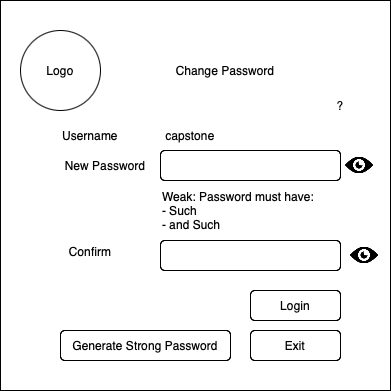

The diagram above was exported from draw.io. Its source (the exported page's mxGraphModel, read from the mxfile embedded in the PNG):
<mxGraphModel dx="1373" dy="885" grid="1" gridSize="10" guides="1" tooltips="1" connect="1" arrows="1" fold="1" page="1" pageScale="1" pageWidth="850" pageHeight="1100" math="0" shadow="0">
  <root>
    <mxCell id="0" />
    <mxCell id="1" parent="0" />
    <mxCell id="wwSMz5wmrxuRcSTvJ-ul-2" value="" style="rounded=0;whiteSpace=wrap;html=1;" vertex="1" parent="1">
      <mxGeometry x="200" y="260" width="390" height="390" as="geometry" />
    </mxCell>
    <mxCell id="wwSMz5wmrxuRcSTvJ-ul-3" value="" style="rounded=1;whiteSpace=wrap;html=1;" vertex="1" parent="1">
      <mxGeometry x="360" y="410" width="180" height="30" as="geometry" />
    </mxCell>
    <mxCell id="wwSMz5wmrxuRcSTvJ-ul-5" value="Username" style="text;html=1;align=center;verticalAlign=middle;whiteSpace=wrap;rounded=0;" vertex="1" parent="1">
      <mxGeometry x="260" y="380" width="60" height="30" as="geometry" />
    </mxCell>
    <mxCell id="wwSMz5wmrxuRcSTvJ-ul-6" value="New Password" style="text;html=1;align=center;verticalAlign=middle;whiteSpace=wrap;rounded=0;" vertex="1" parent="1">
      <mxGeometry x="260" y="410" width="90" height="30" as="geometry" />
    </mxCell>
    <mxCell id="wwSMz5wmrxuRcSTvJ-ul-7" value="" style="ellipse;whiteSpace=wrap;html=1;" vertex="1" parent="1">
      <mxGeometry x="220" y="290" width="80" height="80" as="geometry" />
    </mxCell>
    <mxCell id="wwSMz5wmrxuRcSTvJ-ul-8" value="Logo" style="text;html=1;align=center;verticalAlign=middle;whiteSpace=wrap;rounded=0;" vertex="1" parent="1">
      <mxGeometry x="230" y="315" width="60" height="30" as="geometry" />
    </mxCell>
    <mxCell id="wwSMz5wmrxuRcSTvJ-ul-9" value="Change Password" style="text;html=1;align=center;verticalAlign=middle;whiteSpace=wrap;rounded=0;" vertex="1" parent="1">
      <mxGeometry x="305" y="315" width="240" height="30" as="geometry" />
    </mxCell>
    <mxCell id="wwSMz5wmrxuRcSTvJ-ul-10" value="Generate Strong Password" style="rounded=1;whiteSpace=wrap;html=1;" vertex="1" parent="1">
      <mxGeometry x="260" y="590" width="170" height="30" as="geometry" />
    </mxCell>
    <mxCell id="wwSMz5wmrxuRcSTvJ-ul-11" value="Login" style="rounded=1;whiteSpace=wrap;html=1;" vertex="1" parent="1">
      <mxGeometry x="450" y="550" width="90" height="30" as="geometry" />
    </mxCell>
    <mxCell id="wwSMz5wmrxuRcSTvJ-ul-12" value="Exit" style="rounded=1;whiteSpace=wrap;html=1;" vertex="1" parent="1">
      <mxGeometry x="450" y="590" width="90" height="30" as="geometry" />
    </mxCell>
    <mxCell id="wwSMz5wmrxuRcSTvJ-ul-13" value="?" style="text;html=1;align=center;verticalAlign=middle;whiteSpace=wrap;rounded=0;" vertex="1" parent="1">
      <mxGeometry x="510" y="350" width="60" height="30" as="geometry" />
    </mxCell>
    <mxCell id="wwSMz5wmrxuRcSTvJ-ul-14" value="" style="shape=image;html=1;verticalAlign=top;verticalLabelPosition=bottom;labelBackgroundColor=#ffffff;imageAspect=0;aspect=fixed;image=https://cdn4.iconfinder.com/data/icons/ionicons/512/icon-ios7-eye-128.png" vertex="1" parent="1">
      <mxGeometry x="540" y="406" width="38" height="38" as="geometry" />
    </mxCell>
    <mxCell id="wwSMz5wmrxuRcSTvJ-ul-15" value="capstone" style="text;html=1;align=center;verticalAlign=middle;whiteSpace=wrap;rounded=0;" vertex="1" parent="1">
      <mxGeometry x="360" y="380" width="60" height="30" as="geometry" />
    </mxCell>
    <mxCell id="wwSMz5wmrxuRcSTvJ-ul-17" value="" style="rounded=1;whiteSpace=wrap;html=1;" vertex="1" parent="1">
      <mxGeometry x="360" y="500" width="180" height="30" as="geometry" />
    </mxCell>
    <mxCell id="wwSMz5wmrxuRcSTvJ-ul-18" value="" style="shape=image;html=1;verticalAlign=top;verticalLabelPosition=bottom;labelBackgroundColor=#ffffff;imageAspect=0;aspect=fixed;image=https://cdn4.iconfinder.com/data/icons/ionicons/512/icon-ios7-eye-128.png" vertex="1" parent="1">
      <mxGeometry x="545" y="496" width="38" height="38" as="geometry" />
    </mxCell>
    <mxCell id="wwSMz5wmrxuRcSTvJ-ul-19" value="Confirm" style="text;html=1;align=center;verticalAlign=middle;whiteSpace=wrap;rounded=0;" vertex="1" parent="1">
      <mxGeometry x="260" y="496" width="60" height="30" as="geometry" />
    </mxCell>
    <mxCell id="wwSMz5wmrxuRcSTvJ-ul-20" value="Weak: Password must have:&lt;div&gt;- Such&lt;/div&gt;&lt;div style=&quot;&quot;&gt;- and Such&lt;/div&gt;" style="text;html=1;align=left;verticalAlign=middle;whiteSpace=wrap;rounded=0;" vertex="1" parent="1">
      <mxGeometry x="360" y="440" width="180" height="60" as="geometry" />
    </mxCell>
  </root>
</mxGraphModel>